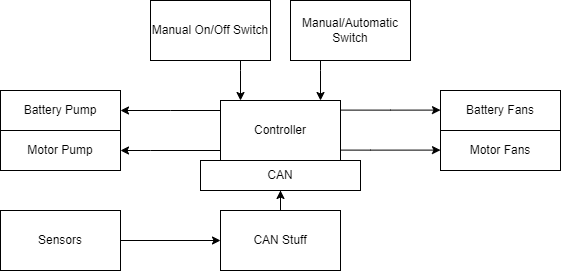

The diagram above was exported from draw.io. Its source (the exported page's mxGraphModel, read from the mxfile embedded in the PNG):
<mxGraphModel dx="991" dy="474" grid="1" gridSize="10" guides="1" tooltips="1" connect="1" arrows="1" fold="1" page="1" pageScale="1" pageWidth="850" pageHeight="1100" math="0" shadow="0">
  <root>
    <mxCell id="0" />
    <mxCell id="1" parent="0" />
    <mxCell id="D7ky3DpKBKgZQU4w9o3L-1" value="Motor Pump" style="rounded=0;whiteSpace=wrap;html=1;" vertex="1" parent="1">
      <mxGeometry x="120" y="170" width="120" height="40" as="geometry" />
    </mxCell>
    <mxCell id="D7ky3DpKBKgZQU4w9o3L-2" value="Battery Pump" style="rounded=0;whiteSpace=wrap;html=1;" vertex="1" parent="1">
      <mxGeometry x="120" y="130" width="120" height="40" as="geometry" />
    </mxCell>
    <mxCell id="D7ky3DpKBKgZQU4w9o3L-3" style="edgeStyle=orthogonalEdgeStyle;rounded=0;orthogonalLoop=1;jettySize=auto;html=1;" edge="1" parent="1" source="D7ky3DpKBKgZQU4w9o3L-5">
      <mxGeometry relative="1" as="geometry">
        <mxPoint x="240" y="189.9999999999999" as="targetPoint" />
        <Array as="points">
          <mxPoint x="270" y="190" />
        </Array>
      </mxGeometry>
    </mxCell>
    <mxCell id="D7ky3DpKBKgZQU4w9o3L-4" style="edgeStyle=orthogonalEdgeStyle;rounded=0;orthogonalLoop=1;jettySize=auto;html=1;" edge="1" parent="1" source="D7ky3DpKBKgZQU4w9o3L-5">
      <mxGeometry relative="1" as="geometry">
        <mxPoint x="240" y="149.9999999999999" as="targetPoint" />
        <Array as="points">
          <mxPoint x="290" y="150" />
          <mxPoint x="290" y="150" />
        </Array>
      </mxGeometry>
    </mxCell>
    <mxCell id="D7ky3DpKBKgZQU4w9o3L-5" value="Controller" style="rounded=0;whiteSpace=wrap;html=1;" vertex="1" parent="1">
      <mxGeometry x="340" y="140" width="120" height="60" as="geometry" />
    </mxCell>
    <mxCell id="D7ky3DpKBKgZQU4w9o3L-6" value="Motor Fans" style="rounded=0;whiteSpace=wrap;html=1;" vertex="1" parent="1">
      <mxGeometry x="560" y="170" width="120" height="40" as="geometry" />
    </mxCell>
    <mxCell id="D7ky3DpKBKgZQU4w9o3L-7" value="Battery Fans" style="rounded=0;whiteSpace=wrap;html=1;" vertex="1" parent="1">
      <mxGeometry x="560" y="130" width="120" height="40" as="geometry" />
    </mxCell>
    <mxCell id="D7ky3DpKBKgZQU4w9o3L-8" style="edgeStyle=orthogonalEdgeStyle;rounded=0;orthogonalLoop=1;jettySize=auto;html=1;" edge="1" parent="1" source="D7ky3DpKBKgZQU4w9o3L-9" target="D7ky3DpKBKgZQU4w9o3L-5">
      <mxGeometry relative="1" as="geometry">
        <Array as="points">
          <mxPoint x="360" y="110" />
          <mxPoint x="360" y="110" />
        </Array>
      </mxGeometry>
    </mxCell>
    <mxCell id="D7ky3DpKBKgZQU4w9o3L-9" value="Manual On/Off Switch" style="rounded=0;whiteSpace=wrap;html=1;" vertex="1" parent="1">
      <mxGeometry x="270" y="40" width="120" height="60" as="geometry" />
    </mxCell>
    <mxCell id="D7ky3DpKBKgZQU4w9o3L-10" style="edgeStyle=orthogonalEdgeStyle;rounded=0;orthogonalLoop=1;jettySize=auto;html=1;" edge="1" parent="1" source="D7ky3DpKBKgZQU4w9o3L-11" target="D7ky3DpKBKgZQU4w9o3L-5">
      <mxGeometry relative="1" as="geometry">
        <Array as="points">
          <mxPoint x="440" y="110" />
          <mxPoint x="440" y="110" />
        </Array>
      </mxGeometry>
    </mxCell>
    <mxCell id="D7ky3DpKBKgZQU4w9o3L-11" value="Manual/Automatic Switch" style="rounded=0;whiteSpace=wrap;html=1;" vertex="1" parent="1">
      <mxGeometry x="410" y="40" width="120" height="60" as="geometry" />
    </mxCell>
    <mxCell id="D7ky3DpKBKgZQU4w9o3L-12" value="CAN" style="rounded=0;whiteSpace=wrap;html=1;" vertex="1" parent="1">
      <mxGeometry x="320" y="200" width="160" height="30" as="geometry" />
    </mxCell>
    <mxCell id="D7ky3DpKBKgZQU4w9o3L-13" style="edgeStyle=orthogonalEdgeStyle;rounded=0;orthogonalLoop=1;jettySize=auto;html=1;" edge="1" parent="1">
      <mxGeometry relative="1" as="geometry">
        <mxPoint x="460" y="189.60000000000002" as="sourcePoint" />
        <mxPoint x="560" y="189.60000000000002" as="targetPoint" />
        <Array as="points">
          <mxPoint x="490" y="189.60000000000002" />
        </Array>
      </mxGeometry>
    </mxCell>
    <mxCell id="D7ky3DpKBKgZQU4w9o3L-14" style="edgeStyle=orthogonalEdgeStyle;rounded=0;orthogonalLoop=1;jettySize=auto;html=1;" edge="1" parent="1">
      <mxGeometry relative="1" as="geometry">
        <mxPoint x="460" y="149.60000000000002" as="sourcePoint" />
        <mxPoint x="560" y="149.60000000000002" as="targetPoint" />
        <Array as="points">
          <mxPoint x="510" y="149.60000000000002" />
          <mxPoint x="510" y="149.60000000000002" />
        </Array>
      </mxGeometry>
    </mxCell>
    <mxCell id="D7ky3DpKBKgZQU4w9o3L-19" style="edgeStyle=orthogonalEdgeStyle;rounded=0;orthogonalLoop=1;jettySize=auto;html=1;" edge="1" parent="1" source="D7ky3DpKBKgZQU4w9o3L-17" target="D7ky3DpKBKgZQU4w9o3L-18">
      <mxGeometry relative="1" as="geometry" />
    </mxCell>
    <mxCell id="D7ky3DpKBKgZQU4w9o3L-17" value="Sensors" style="rounded=0;whiteSpace=wrap;html=1;" vertex="1" parent="1">
      <mxGeometry x="120" y="250" width="120" height="60" as="geometry" />
    </mxCell>
    <mxCell id="D7ky3DpKBKgZQU4w9o3L-20" style="edgeStyle=orthogonalEdgeStyle;rounded=0;orthogonalLoop=1;jettySize=auto;html=1;entryX=0.5;entryY=1;entryDx=0;entryDy=0;" edge="1" parent="1" source="D7ky3DpKBKgZQU4w9o3L-18" target="D7ky3DpKBKgZQU4w9o3L-12">
      <mxGeometry relative="1" as="geometry" />
    </mxCell>
    <mxCell id="D7ky3DpKBKgZQU4w9o3L-18" value="CAN Stuff" style="rounded=0;whiteSpace=wrap;html=1;" vertex="1" parent="1">
      <mxGeometry x="340" y="250" width="120" height="60" as="geometry" />
    </mxCell>
  </root>
</mxGraphModel>